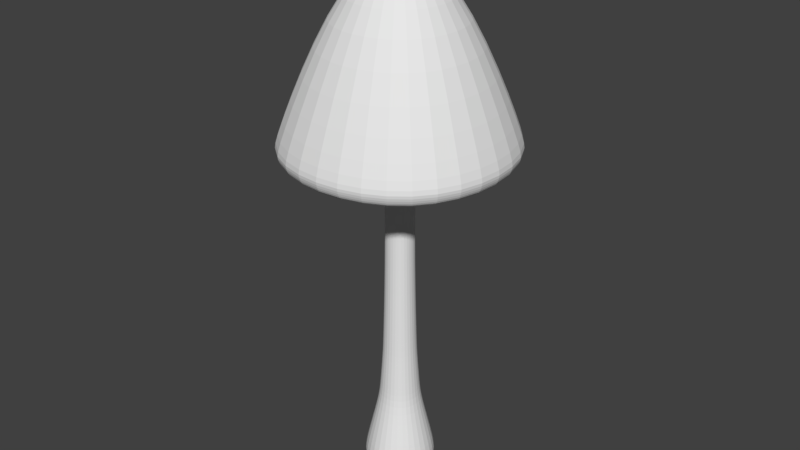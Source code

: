 # Source: Mushroom_04.blend  (saved by Blender 2.78.0; exported with 4.5.12 LTS)
import bpy
from mathutils import Matrix  # noqa: F401  (used for matrix-valued properties, if any)

bpy.ops.wm.read_factory_settings(use_empty=True)
scene = bpy.context.scene
scene.name = 'Scene'

# ---- collections
col_collection_1 = bpy.data.collections.new('Collection 1'); scene.collection.children.link(col_collection_1)

# ---- world
world_world = bpy.data.worlds.new('World'); scene.world = world_world
world_world.color = (0.05088, 0.05088, 0.05088)
world_world.use_sun_shadow = False
world_world.sun_shadow_jitter_overblur = 0.0
world_world.cycles.sampling_method = 'MANUAL'

# ---- meshes
me_cube = bpy.data.meshes.new('Cube')
me_cube.from_pydata([(-1.0, -1.0, -1.0), (-0.6109, -0.6109, 1.0), (-1.0, 1.0, -1.0), (-0.6109, 0.6109, 1.0), (1.0, -1.0, -1.0), (0.6109, -0.6109, 1.0), (1.0, 1.0, -1.0), (0.6109, 0.6109, 1.0), (0.0, 1.419, -1.0), (0.0, 0.8216, 1.0), (0.0, -1.419, -1.0), (0.0, -0.8216, 1.0), (-1.419, 0.0, -1.0), (-0.8216, 0.0, 1.0), (1.419, 0.0, -1.0), (0.8216, 0.0, 1.0), (-0.5626, -0.5626, 1.644), (-1.0, -1.0, -1.417), (-0.5626, 0.5626, 1.644), (0.5626, -0.5626, 1.644), (0.5626, 0.5626, 1.644), (0.0, 0.7568, 1.644), (0.0, -0.7568, 1.644), (-0.7568, 0.0, 1.644), (0.7568, 0.0, 1.644), (-0.4845, -0.4845, 2.995), (-0.4845, 0.4845, 2.995), (0.4845, -0.4845, 2.995), (0.4845, 0.4845, 2.995), (0.0, 0.6517, 2.995), (0.0, -0.6517, 2.995), (-0.6517, 0.0, 2.995), (0.6517, 0.0, 2.995), (-0.3891, -0.3891, 7.363), (-0.3891, 0.3891, 7.363), (0.3891, -0.3891, 7.363), (0.3891, 0.3891, 7.363), (0.0, 0.5233, 7.363), (0.0, -0.5233, 7.363), (-0.5233, 0.0, 7.363), (0.5233, 0.0, 7.363), (-0.4107, -0.4107, 12.63), (-0.4107, 0.4107, 12.63), (0.4107, -0.4107, 12.63), (0.4107, 0.4107, 12.63), (0.0, 0.5524, 12.63), (0.0, -0.5524, 12.63), (-0.5524, 0.0, 12.63), (0.5524, 0.0, 12.63), (-2.779, -2.779, 10.53), (-2.779, 2.779, 10.53), (2.779, -2.779, 10.53), (2.779, 2.779, 10.53), (0.0, 3.737, 10.53), (0.0, -3.737, 10.53), (-3.737, 0.0, 10.53), (3.737, 0.0, 10.53), (-3.069, -3.069, 10.53), (-3.069, 3.069, 10.53), (3.069, -3.069, 10.53), (3.069, 3.069, 10.53), (0.0, 4.129, 10.53), (0.0, -4.129, 10.53), (-4.129, 0.0, 10.53), (4.129, 0.0, 10.53), (-3.205, -3.205, 10.9), (-3.205, 3.205, 10.9), (3.205, -3.205, 10.9), (3.205, 3.205, 10.9), (0.0, 4.311, 10.9), (0.0, -4.311, 10.9), (-4.311, 0.0, 10.9), (4.311, 0.0, 10.9), (-3.205, -3.205, 11.25), (-3.205, 3.205, 11.25), (3.205, -3.205, 11.25), (3.205, 3.205, 11.25), (0.0, 4.311, 11.25), (0.0, -4.311, 11.25), (-4.311, 0.0, 11.25), (4.311, 0.0, 11.25), (-1.82, -1.82, 15.49), (-1.82, 1.82, 15.49), (1.82, -1.82, 15.49), (1.82, 1.82, 15.49), (0.0, 2.448, 15.49), (0.0, -2.448, 15.49), (-2.448, 0.0, 15.49), (2.448, 0.0, 15.49), (-0.2493, -0.2493, 17.74), (-0.2493, 0.2493, 17.74), (0.2493, -0.2493, 17.74), (0.2493, 0.2493, 17.74), (0.0, 0.3353, 17.74), (0.0, -0.3353, 17.74), (-0.3353, 0.0, 17.74), (0.3353, 0.0, 17.74), (-1.0, 1.0, -1.417), (1.0, -1.0, -1.417), (1.0, 1.0, -1.417), (0.0, 1.419, -1.417), (0.0, -1.419, -1.417), (-1.419, 0.0, -1.417), (1.419, 0.0, -1.417), (-0.8615, -0.8615, -1.702), (-0.8615, 0.8615, -1.702), (0.8615, -0.8615, -1.702), (0.8615, 0.8615, -1.702), (0.0, 1.223, -1.702), (0.0, -1.223, -1.702), (-1.223, 0.0, -1.702), (1.223, 0.0, -1.702), (0.4679, 0.4679, 3.601), (0.6293, 0.0, 3.601), (0.4679, -0.4679, 3.601), (4.698e-09, -0.6293, 3.601), (-0.4679, -0.4679, 3.601), (4.698e-09, 0.6293, 3.601), (-0.6293, 0.0, 3.601), (-0.4679, 0.4679, 3.601)], [], [(12, 13, 3, 2), (8, 9, 7, 6), (14, 15, 5, 4), (10, 11, 1, 0), (8, 6, 99, 100), (13, 1, 16, 23), (15, 7, 20, 24), (10, 0, 17, 101), (4, 5, 11, 10), (2, 3, 9, 8), (6, 14, 103, 99), (7, 9, 21, 20), (5, 15, 24, 19), (4, 10, 101, 98), (6, 7, 15, 14), (0, 1, 13, 12), (11, 5, 19, 22), (9, 3, 18, 21), (3, 13, 23, 18), (1, 11, 22, 16), (19, 24, 32, 27), (18, 23, 31, 26), (23, 16, 25, 31), (21, 18, 26, 29), (16, 22, 30, 25), (24, 20, 28, 32), (20, 21, 29, 28), (22, 19, 27, 30), (113, 112, 36, 40), (115, 114, 35, 38), (116, 115, 38, 33), (112, 117, 37, 36), (118, 116, 33, 39), (117, 119, 34, 37), (119, 118, 39, 34), (114, 113, 40, 35), (34, 39, 47, 42), (35, 40, 48, 43), (40, 36, 44, 48), (38, 35, 43, 46), (33, 38, 46, 41), (36, 37, 45, 44), (39, 33, 41, 47), (37, 34, 42, 45), (47, 41, 49, 55), (45, 42, 50, 53), (42, 47, 55, 50), (43, 48, 56, 51), (48, 44, 52, 56), (46, 43, 51, 54), (41, 46, 54, 49), (44, 45, 53, 52), (49, 54, 62, 57), (52, 53, 61, 60), (55, 49, 57, 63), (53, 50, 58, 61), (50, 55, 63, 58), (51, 56, 64, 59), (56, 52, 60, 64), (54, 51, 59, 62), (64, 60, 68, 72), (62, 59, 67, 70), (57, 62, 70, 65), (60, 61, 69, 68), (63, 57, 65, 71), (61, 58, 66, 69), (58, 63, 71, 66), (59, 64, 72, 67), (69, 66, 74, 77), (66, 71, 79, 74), (67, 72, 80, 75), (72, 68, 76, 80), (70, 67, 75, 78), (65, 70, 78, 73), (68, 69, 77, 76), (71, 65, 73, 79), (79, 73, 81, 87), (77, 74, 82, 85), (74, 79, 87, 82), (75, 80, 88, 83), (80, 76, 84, 88), (78, 75, 83, 86), (73, 78, 86, 81), (76, 77, 85, 84), (86, 83, 91, 94), (81, 86, 94, 89), (84, 85, 93, 92), (87, 81, 89, 95), (85, 82, 90, 93), (82, 87, 95, 90), (83, 88, 96, 91), (88, 84, 92, 96), (96, 92, 93, 90, 95, 89, 94, 91), (2, 8, 100, 97), (14, 4, 98, 103), (0, 12, 102, 17), (12, 2, 97, 102), (98, 101, 109, 106), (102, 97, 105, 110), (97, 100, 108, 105), (100, 99, 107, 108), (99, 103, 111, 107), (103, 98, 106, 111), (17, 102, 110, 104), (101, 17, 104, 109), (111, 106, 109, 104, 110, 105, 108, 107), (27, 32, 113, 114), (26, 31, 118, 119), (29, 26, 119, 117), (31, 25, 116, 118), (28, 29, 117, 112), (25, 30, 115, 116), (30, 27, 114, 115), (32, 28, 112, 113)])
me_cube.use_remesh_preserve_volume = False
me_cube.use_remesh_preserve_attributes = False
me_cube.use_mirror_vertex_groups = False
me_cube.update()

# ---- objects
ob_cube = bpy.data.objects.new('Cube', me_cube)

# ---- transforms, parenting, visibility, modifiers, constraints
ob_cube.location = (0.0, 0.0, 0.05769)
ob_cube.scale = (0.05595, 0.05595, 0.05595)
ob_cube.lineart.crease_threshold = 0.0
_m = ob_cube.modifiers.new('Subsurf', 'SUBSURF')
_m.uv_smooth = 'PRESERVE_CORNERS'
_m.quality = 2
_m.show_only_control_edges = False

# ---- collection membership
col_collection_1.objects.link(ob_cube)

# ---- scene / render settings (as saved in the file)
scene.frame_start = 1; scene.frame_end = 250; scene.frame_set(1)
scene.render.engine = 'BLENDER_EEVEE_NEXT'
scene.render.resolution_percentage = 50
scene.render.dither_intensity = 0.0
scene.cycles.use_denoising = False
scene.cycles.samples = 128
scene.cycles.sampling_pattern = 'TABULATED_SOBOL'
scene.cycles.light_sampling_threshold = 0.0
scene.cycles.use_adaptive_sampling = False
scene.cycles.use_light_tree = False
scene.cycles.blur_glossy = 0.0
scene.cycles.sample_clamp_indirect = 0.0
scene.view_settings.view_transform = 'Standard'
bpy.context.view_layer.update()

# ---- added for rendering (the .blend has no active camera and no usable light): camera, sun
cam_auto = bpy.data.cameras.new('AutoCamera')
cam_auto.lens = 50.0
cam_auto.sensor_width = 36.0
cam_auto.clip_end = 1000.0
ob_auto_camera = bpy.data.objects.new('AutoCamera', cam_auto)
scene.collection.objects.link(ob_auto_camera)
ob_auto_camera.location = (1.18798, -1.42557, 1.45672)
ob_auto_camera.rotation_euler = (1.09748, -7.21219e-08, 0.694738)
scene.camera = ob_auto_camera
light_auto_sun = bpy.data.lights.new('AutoSun', 'SUN')
light_auto_sun.energy = 3.0
light_auto_sun.angle = 0.0523599
ob_auto_sun = bpy.data.objects.new('AutoSun', light_auto_sun)
scene.collection.objects.link(ob_auto_sun)
ob_auto_sun.rotation_euler = (0.872665, 0.174533, 0.523599)
bpy.context.view_layer.update()
